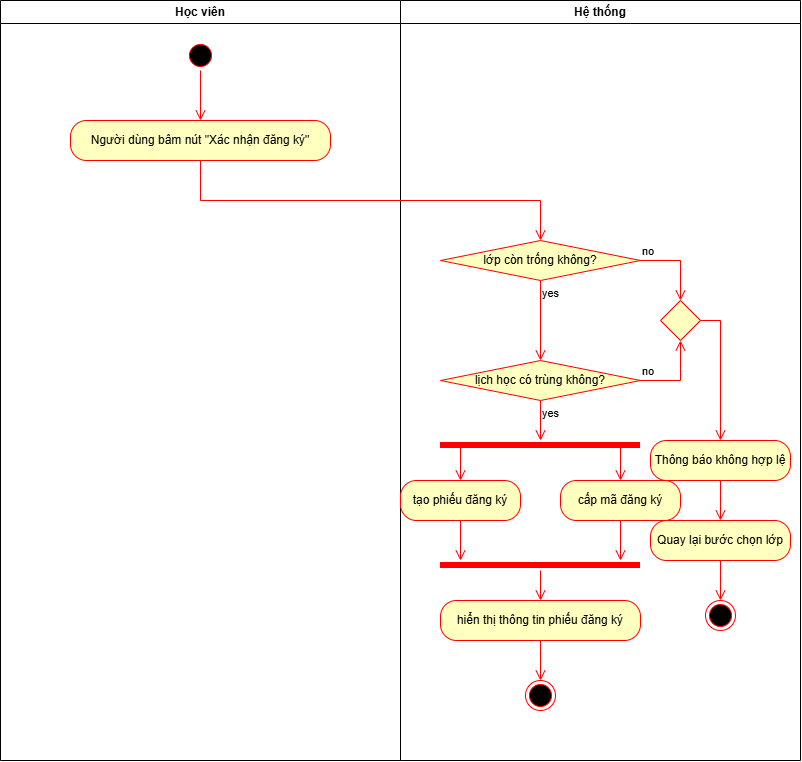

The diagram above was exported from draw.io. Its source (the exported page's mxGraphModel, read from the mxfile embedded in the PNG):
<mxGraphModel dx="1648" dy="1010" grid="1" gridSize="10" guides="1" tooltips="1" connect="1" arrows="1" fold="1" page="1" pageScale="1" pageWidth="850" pageHeight="1100" math="0" shadow="0">
  <root>
    <mxCell id="0" />
    <mxCell id="1" parent="0" />
    <mxCell id="Vg1ahaF-vH7heuH3nhrt-3" parent="1" style="swimlane;whiteSpace=wrap;html=1;" value="Học viên" vertex="1">
      <mxGeometry height="760" width="400" x="80" y="40" as="geometry" />
    </mxCell>
    <mxCell id="Vg1ahaF-vH7heuH3nhrt-6" parent="Vg1ahaF-vH7heuH3nhrt-3" style="ellipse;html=1;shape=startState;fillColor=#000000;strokeColor=#ff0000;" value="" vertex="1">
      <mxGeometry height="30" width="30" x="185" y="40" as="geometry" />
    </mxCell>
    <mxCell id="Vg1ahaF-vH7heuH3nhrt-7" edge="1" parent="Vg1ahaF-vH7heuH3nhrt-3" source="Vg1ahaF-vH7heuH3nhrt-6" style="edgeStyle=orthogonalEdgeStyle;html=1;verticalAlign=bottom;endArrow=open;endSize=8;strokeColor=#ff0000;rounded=0;entryX=0.5;entryY=0;entryDx=0;entryDy=0;" target="Vg1ahaF-vH7heuH3nhrt-8" value="">
      <mxGeometry relative="1" as="geometry">
        <mxPoint x="195" y="130" as="targetPoint" />
      </mxGeometry>
    </mxCell>
    <mxCell id="Vg1ahaF-vH7heuH3nhrt-8" parent="Vg1ahaF-vH7heuH3nhrt-3" style="rounded=1;whiteSpace=wrap;html=1;arcSize=40;fontColor=#000000;fillColor=#ffffc0;strokeColor=#ff0000;" value="Người dùng bâm nút &quot;Xác nhận đăng ký&quot;" vertex="1">
      <mxGeometry height="40" width="260" x="70" y="120" as="geometry" />
    </mxCell>
    <mxCell id="Vg1ahaF-vH7heuH3nhrt-5" parent="1" style="swimlane;whiteSpace=wrap;html=1;" value="Hệ thống" vertex="1">
      <mxGeometry height="760" width="400" x="480" y="40" as="geometry" />
    </mxCell>
    <mxCell id="Vg1ahaF-vH7heuH3nhrt-12" parent="Vg1ahaF-vH7heuH3nhrt-5" style="rhombus;whiteSpace=wrap;html=1;fontColor=#000000;fillColor=#ffffc0;strokeColor=#ff0000;" value="lớp còn trống không?" vertex="1">
      <mxGeometry height="40" width="200" x="40" y="240" as="geometry" />
    </mxCell>
    <mxCell id="Vg1ahaF-vH7heuH3nhrt-13" edge="1" parent="Vg1ahaF-vH7heuH3nhrt-5" source="Vg1ahaF-vH7heuH3nhrt-12" style="edgeStyle=orthogonalEdgeStyle;html=1;align=left;verticalAlign=bottom;endArrow=open;endSize=8;strokeColor=#ff0000;rounded=0;entryX=0.5;entryY=0;entryDx=0;entryDy=0;" target="Vg1ahaF-vH7heuH3nhrt-18" value="no">
      <mxGeometry relative="1" x="-1" as="geometry">
        <Array as="points">
          <mxPoint x="280" y="260" />
        </Array>
        <mxPoint x="280" y="260" as="targetPoint" />
      </mxGeometry>
    </mxCell>
    <mxCell id="Vg1ahaF-vH7heuH3nhrt-14" edge="1" parent="Vg1ahaF-vH7heuH3nhrt-5" source="Vg1ahaF-vH7heuH3nhrt-12" style="edgeStyle=orthogonalEdgeStyle;html=1;align=left;verticalAlign=top;endArrow=open;endSize=8;strokeColor=#ff0000;rounded=0;entryX=0.5;entryY=0;entryDx=0;entryDy=0;" target="Vg1ahaF-vH7heuH3nhrt-15" value="yes">
      <mxGeometry relative="1" x="-1" as="geometry">
        <mxPoint x="140" y="340" as="targetPoint" />
      </mxGeometry>
    </mxCell>
    <mxCell id="Vg1ahaF-vH7heuH3nhrt-15" parent="Vg1ahaF-vH7heuH3nhrt-5" style="rhombus;whiteSpace=wrap;html=1;fontColor=#000000;fillColor=#ffffc0;strokeColor=#ff0000;" value="lịch học có trùng không?" vertex="1">
      <mxGeometry height="40" width="200" x="40" y="360" as="geometry" />
    </mxCell>
    <mxCell id="Vg1ahaF-vH7heuH3nhrt-16" edge="1" parent="Vg1ahaF-vH7heuH3nhrt-5" source="Vg1ahaF-vH7heuH3nhrt-15" style="edgeStyle=orthogonalEdgeStyle;html=1;align=left;verticalAlign=bottom;endArrow=open;endSize=8;strokeColor=#ff0000;rounded=0;entryX=0.5;entryY=1;entryDx=0;entryDy=0;" target="Vg1ahaF-vH7heuH3nhrt-18" value="no">
      <mxGeometry relative="1" x="-1" as="geometry">
        <Array as="points">
          <mxPoint x="280" y="380" />
        </Array>
        <mxPoint x="280" y="380" as="targetPoint" />
      </mxGeometry>
    </mxCell>
    <mxCell id="Vg1ahaF-vH7heuH3nhrt-17" edge="1" parent="Vg1ahaF-vH7heuH3nhrt-5" source="Vg1ahaF-vH7heuH3nhrt-15" style="edgeStyle=orthogonalEdgeStyle;html=1;align=left;verticalAlign=top;endArrow=open;endSize=8;strokeColor=#ff0000;rounded=0;" value="yes">
      <mxGeometry relative="1" x="-1" as="geometry">
        <mxPoint x="140" y="440" as="targetPoint" />
      </mxGeometry>
    </mxCell>
    <mxCell id="Vg1ahaF-vH7heuH3nhrt-18" parent="Vg1ahaF-vH7heuH3nhrt-5" style="rhombus;whiteSpace=wrap;html=1;fontColor=#000000;fillColor=#ffffc0;strokeColor=#ff0000;" value="" vertex="1">
      <mxGeometry height="40" width="40" x="260" y="300" as="geometry" />
    </mxCell>
    <mxCell id="Vg1ahaF-vH7heuH3nhrt-21" parent="Vg1ahaF-vH7heuH3nhrt-5" style="rounded=1;whiteSpace=wrap;html=1;arcSize=40;fontColor=#000000;fillColor=#ffffc0;strokeColor=#ff0000;" value="Thông báo không hợp lệ" vertex="1">
      <mxGeometry height="40" width="140" x="250" y="440" as="geometry" />
    </mxCell>
    <mxCell id="Vg1ahaF-vH7heuH3nhrt-22" edge="1" parent="Vg1ahaF-vH7heuH3nhrt-5" source="Vg1ahaF-vH7heuH3nhrt-21" style="edgeStyle=orthogonalEdgeStyle;html=1;verticalAlign=bottom;endArrow=open;endSize=8;strokeColor=#ff0000;rounded=0;entryX=0.5;entryY=0;entryDx=0;entryDy=0;" target="Vg1ahaF-vH7heuH3nhrt-23" value="">
      <mxGeometry relative="1" as="geometry">
        <mxPoint x="320" y="540" as="targetPoint" />
      </mxGeometry>
    </mxCell>
    <mxCell id="Vg1ahaF-vH7heuH3nhrt-23" parent="Vg1ahaF-vH7heuH3nhrt-5" style="rounded=1;whiteSpace=wrap;html=1;arcSize=40;fontColor=#000000;fillColor=#ffffc0;strokeColor=#ff0000;" value="Quay lại bước chọn lớp" vertex="1">
      <mxGeometry height="40" width="140" x="250" y="520" as="geometry" />
    </mxCell>
    <mxCell id="Vg1ahaF-vH7heuH3nhrt-24" edge="1" parent="Vg1ahaF-vH7heuH3nhrt-5" source="Vg1ahaF-vH7heuH3nhrt-23" style="edgeStyle=orthogonalEdgeStyle;html=1;verticalAlign=bottom;endArrow=open;endSize=8;strokeColor=#ff0000;rounded=0;entryX=0.5;entryY=0;entryDx=0;entryDy=0;" target="Vg1ahaF-vH7heuH3nhrt-27" value="">
      <mxGeometry relative="1" as="geometry">
        <mxPoint x="320" y="660" as="targetPoint" />
      </mxGeometry>
    </mxCell>
    <mxCell id="Vg1ahaF-vH7heuH3nhrt-26" edge="1" parent="Vg1ahaF-vH7heuH3nhrt-5" source="Vg1ahaF-vH7heuH3nhrt-18" style="edgeStyle=orthogonalEdgeStyle;html=1;verticalAlign=bottom;endArrow=open;endSize=8;strokeColor=#ff0000;rounded=0;exitX=1;exitY=0.5;exitDx=0;exitDy=0;entryX=0.5;entryY=0;entryDx=0;entryDy=0;" target="Vg1ahaF-vH7heuH3nhrt-21" value="">
      <mxGeometry relative="1" x="0.375" as="geometry">
        <mxPoint x="310" y="370" as="sourcePoint" />
        <mxPoint x="310" y="470" as="targetPoint" />
      </mxGeometry>
    </mxCell>
    <mxCell id="Vg1ahaF-vH7heuH3nhrt-27" parent="Vg1ahaF-vH7heuH3nhrt-5" style="ellipse;html=1;shape=endState;fillColor=#000000;strokeColor=#ff0000;" value="" vertex="1">
      <mxGeometry height="30" width="30" x="305" y="600" as="geometry" />
    </mxCell>
    <mxCell id="Vg1ahaF-vH7heuH3nhrt-28" parent="Vg1ahaF-vH7heuH3nhrt-5" style="shape=line;html=1;strokeWidth=6;strokeColor=#ff0000;" value="" vertex="1">
      <mxGeometry height="10" width="200" x="40" y="440" as="geometry" />
    </mxCell>
    <mxCell id="Vg1ahaF-vH7heuH3nhrt-29" edge="1" parent="Vg1ahaF-vH7heuH3nhrt-5" source="Vg1ahaF-vH7heuH3nhrt-28" style="edgeStyle=orthogonalEdgeStyle;html=1;verticalAlign=bottom;endArrow=open;endSize=8;strokeColor=#ff0000;rounded=0;exitX=0.25;exitY=0.5;exitDx=0;exitDy=0;exitPerimeter=0;entryX=0.5;entryY=0;entryDx=0;entryDy=0;" target="Vg1ahaF-vH7heuH3nhrt-30" value="">
      <mxGeometry relative="1" x="0.2727" as="geometry">
        <Array as="points">
          <mxPoint x="60" y="445" />
        </Array>
        <mxPoint x="140" y="550" as="targetPoint" />
      </mxGeometry>
    </mxCell>
    <mxCell id="Vg1ahaF-vH7heuH3nhrt-30" parent="Vg1ahaF-vH7heuH3nhrt-5" style="rounded=1;whiteSpace=wrap;html=1;arcSize=40;fontColor=#000000;fillColor=#ffffc0;strokeColor=#ff0000;" value="tạo phiếu đăng ký" vertex="1">
      <mxGeometry height="40" width="120" y="480" as="geometry" />
    </mxCell>
    <mxCell id="Vg1ahaF-vH7heuH3nhrt-31" edge="1" parent="Vg1ahaF-vH7heuH3nhrt-5" source="Vg1ahaF-vH7heuH3nhrt-30" style="edgeStyle=orthogonalEdgeStyle;html=1;verticalAlign=bottom;endArrow=open;endSize=8;strokeColor=#ff0000;rounded=0;" value="">
      <mxGeometry relative="1" as="geometry">
        <mxPoint x="60" y="560" as="targetPoint" />
      </mxGeometry>
    </mxCell>
    <mxCell id="Vg1ahaF-vH7heuH3nhrt-32" parent="Vg1ahaF-vH7heuH3nhrt-5" style="rounded=1;whiteSpace=wrap;html=1;arcSize=40;fontColor=#000000;fillColor=#ffffc0;strokeColor=#ff0000;" value="cấp mã đăng ký" vertex="1">
      <mxGeometry height="40" width="120" x="160" y="480" as="geometry" />
    </mxCell>
    <mxCell id="Vg1ahaF-vH7heuH3nhrt-33" edge="1" parent="Vg1ahaF-vH7heuH3nhrt-5" source="Vg1ahaF-vH7heuH3nhrt-32" style="edgeStyle=orthogonalEdgeStyle;html=1;verticalAlign=bottom;endArrow=open;endSize=8;strokeColor=#ff0000;rounded=0;" value="">
      <mxGeometry relative="1" as="geometry">
        <mxPoint x="220" y="560" as="targetPoint" />
      </mxGeometry>
    </mxCell>
    <mxCell id="Vg1ahaF-vH7heuH3nhrt-35" edge="1" parent="Vg1ahaF-vH7heuH3nhrt-5" source="Vg1ahaF-vH7heuH3nhrt-28" style="edgeStyle=orthogonalEdgeStyle;html=1;verticalAlign=bottom;endArrow=open;endSize=8;strokeColor=#ff0000;rounded=0;exitX=0.889;exitY=0.563;exitDx=0;exitDy=0;exitPerimeter=0;entryX=0.5;entryY=0;entryDx=0;entryDy=0;" target="Vg1ahaF-vH7heuH3nhrt-32" value="">
      <mxGeometry relative="1" x="-0.0929" as="geometry">
        <Array as="points">
          <mxPoint x="220" y="445.6" />
        </Array>
        <mxPoint x="80" y="450" as="sourcePoint" />
        <mxPoint x="50" y="485" as="targetPoint" />
      </mxGeometry>
    </mxCell>
    <mxCell id="Vg1ahaF-vH7heuH3nhrt-36" parent="Vg1ahaF-vH7heuH3nhrt-5" style="shape=line;html=1;strokeWidth=6;strokeColor=#ff0000;" value="" vertex="1">
      <mxGeometry height="10" width="200" x="40" y="560" as="geometry" />
    </mxCell>
    <mxCell id="Vg1ahaF-vH7heuH3nhrt-37" edge="1" parent="Vg1ahaF-vH7heuH3nhrt-5" source="Vg1ahaF-vH7heuH3nhrt-36" style="edgeStyle=orthogonalEdgeStyle;html=1;verticalAlign=bottom;endArrow=open;endSize=8;strokeColor=#ff0000;rounded=0;entryX=0.5;entryY=0;entryDx=0;entryDy=0;" target="Vg1ahaF-vH7heuH3nhrt-38" value="">
      <mxGeometry relative="1" as="geometry">
        <mxPoint x="140" y="640" as="targetPoint" />
      </mxGeometry>
    </mxCell>
    <mxCell id="Vg1ahaF-vH7heuH3nhrt-38" parent="Vg1ahaF-vH7heuH3nhrt-5" style="rounded=1;whiteSpace=wrap;html=1;arcSize=40;fontColor=#000000;fillColor=#ffffc0;strokeColor=#ff0000;" value="hiển thị thông tin phiếu đăng ký" vertex="1">
      <mxGeometry height="40" width="200" x="40" y="600" as="geometry" />
    </mxCell>
    <mxCell id="Vg1ahaF-vH7heuH3nhrt-39" edge="1" parent="Vg1ahaF-vH7heuH3nhrt-5" source="Vg1ahaF-vH7heuH3nhrt-38" style="edgeStyle=orthogonalEdgeStyle;html=1;verticalAlign=bottom;endArrow=open;endSize=8;strokeColor=#ff0000;rounded=0;" value="">
      <mxGeometry relative="1" as="geometry">
        <mxPoint x="140" y="680" as="targetPoint" />
      </mxGeometry>
    </mxCell>
    <mxCell id="Vg1ahaF-vH7heuH3nhrt-40" parent="Vg1ahaF-vH7heuH3nhrt-5" style="ellipse;html=1;shape=endState;fillColor=#000000;strokeColor=#ff0000;" value="" vertex="1">
      <mxGeometry height="30" width="30" x="125" y="680" as="geometry" />
    </mxCell>
    <mxCell id="Vg1ahaF-vH7heuH3nhrt-9" edge="1" parent="1" source="Vg1ahaF-vH7heuH3nhrt-8" style="edgeStyle=orthogonalEdgeStyle;html=1;verticalAlign=bottom;endArrow=open;endSize=8;strokeColor=#ff0000;rounded=0;entryX=0.5;entryY=0;entryDx=0;entryDy=0;" target="Vg1ahaF-vH7heuH3nhrt-12" value="">
      <mxGeometry relative="1" x="0.1429" as="geometry">
        <Array as="points">
          <mxPoint x="280" y="240" />
          <mxPoint x="620" y="240" />
        </Array>
        <mxPoint x="680" y="280" as="targetPoint" />
      </mxGeometry>
    </mxCell>
  </root>
</mxGraphModel>